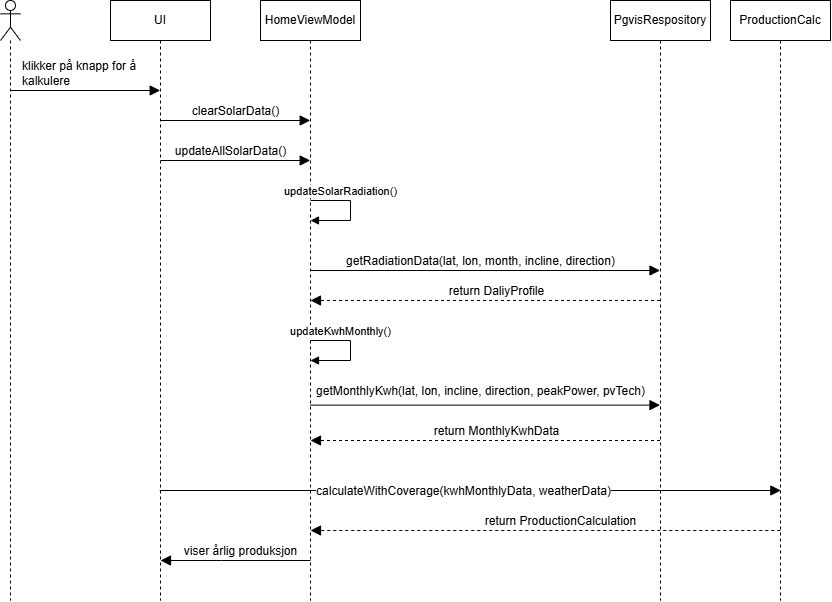

The diagram above was exported from draw.io. Its source (the exported page's mxGraphModel, read from the mxfile embedded in the PNG):
<mxGraphModel dx="1015" dy="675" grid="1" gridSize="10" guides="1" tooltips="1" connect="1" arrows="1" fold="1" page="1" pageScale="1" pageWidth="850" pageHeight="1100" math="0" shadow="0">
  <root>
    <mxCell id="4HOkzftMscy3ZlRoPrV6-0" />
    <mxCell id="4HOkzftMscy3ZlRoPrV6-1" parent="4HOkzftMscy3ZlRoPrV6-0" />
    <mxCell id="4HOkzftMscy3ZlRoPrV6-2" value="" style="shape=umlLifeline;perimeter=lifelinePerimeter;whiteSpace=wrap;html=1;container=1;dropTarget=0;collapsible=0;recursiveResize=0;outlineConnect=0;portConstraint=eastwest;newEdgeStyle={&quot;curved&quot;:0,&quot;rounded&quot;:0};participant=umlActor;" parent="4HOkzftMscy3ZlRoPrV6-1" vertex="1">
      <mxGeometry x="870" y="240" width="20" height="600" as="geometry" />
    </mxCell>
    <mxCell id="4HOkzftMscy3ZlRoPrV6-3" value="UI" style="shape=umlLifeline;perimeter=lifelinePerimeter;whiteSpace=wrap;html=1;container=1;dropTarget=0;collapsible=0;recursiveResize=0;outlineConnect=0;portConstraint=eastwest;newEdgeStyle={&quot;curved&quot;:0,&quot;rounded&quot;:0};" parent="4HOkzftMscy3ZlRoPrV6-1" vertex="1">
      <mxGeometry x="980" y="240" width="100" height="600" as="geometry" />
    </mxCell>
    <mxCell id="4HOkzftMscy3ZlRoPrV6-5" value="ProductionCalc" style="shape=umlLifeline;perimeter=lifelinePerimeter;whiteSpace=wrap;html=1;container=1;dropTarget=0;collapsible=0;recursiveResize=0;outlineConnect=0;portConstraint=eastwest;newEdgeStyle={&quot;curved&quot;:0,&quot;rounded&quot;:0};" parent="4HOkzftMscy3ZlRoPrV6-1" vertex="1">
      <mxGeometry x="1600" y="240" width="100" height="600" as="geometry" />
    </mxCell>
    <mxCell id="4HOkzftMscy3ZlRoPrV6-6" value="PgvisRespository" style="shape=umlLifeline;perimeter=lifelinePerimeter;whiteSpace=wrap;html=1;container=1;dropTarget=0;collapsible=0;recursiveResize=0;outlineConnect=0;portConstraint=eastwest;newEdgeStyle={&quot;curved&quot;:0,&quot;rounded&quot;:0};" parent="4HOkzftMscy3ZlRoPrV6-1" vertex="1">
      <mxGeometry x="1480" y="240" width="100" height="600" as="geometry" />
    </mxCell>
    <mxCell id="4HOkzftMscy3ZlRoPrV6-7" value="HomeViewModel" style="shape=umlLifeline;perimeter=lifelinePerimeter;whiteSpace=wrap;html=1;container=1;dropTarget=0;collapsible=0;recursiveResize=0;outlineConnect=0;portConstraint=eastwest;newEdgeStyle={&quot;curved&quot;:0,&quot;rounded&quot;:0};" parent="4HOkzftMscy3ZlRoPrV6-1" vertex="1">
      <mxGeometry x="1130" y="240" width="100" height="600" as="geometry" />
    </mxCell>
    <mxCell id="OC6CRZ-nW6eCZWgaTelp-0" value="klikker på knapp for å&lt;div&gt;kalkulere&lt;/div&gt;" style="html=1;verticalAlign=bottom;endArrow=block;curved=0;rounded=0;fontSize=12;startSize=8;endSize=8;align=left;" parent="4HOkzftMscy3ZlRoPrV6-1" edge="1">
      <mxGeometry x="-0.8664" width="80" relative="1" as="geometry">
        <mxPoint x="880" y="330" as="sourcePoint" />
        <mxPoint x="1029.69" y="330" as="targetPoint" />
        <mxPoint as="offset" />
      </mxGeometry>
    </mxCell>
    <mxCell id="OC6CRZ-nW6eCZWgaTelp-1" value="clearSolarData()" style="html=1;verticalAlign=bottom;endArrow=block;curved=0;rounded=0;fontSize=12;startSize=8;endSize=8;" parent="4HOkzftMscy3ZlRoPrV6-1" edge="1">
      <mxGeometry width="80" relative="1" as="geometry">
        <mxPoint x="1030" y="360" as="sourcePoint" />
        <mxPoint x="1179.69" y="360" as="targetPoint" />
      </mxGeometry>
    </mxCell>
    <mxCell id="OC6CRZ-nW6eCZWgaTelp-2" value="updateAllSolarData()" style="html=1;verticalAlign=bottom;endArrow=block;curved=0;rounded=0;fontSize=12;startSize=8;endSize=8;" parent="4HOkzftMscy3ZlRoPrV6-1" edge="1">
      <mxGeometry x="-0.0647" width="80" relative="1" as="geometry">
        <mxPoint x="1030" y="400" as="sourcePoint" />
        <mxPoint x="1179.69" y="400" as="targetPoint" />
        <mxPoint as="offset" />
      </mxGeometry>
    </mxCell>
    <mxCell id="SrxazDLXzl9P9WDGwh9l-0" value="updateSolarRadiation()" style="html=1;verticalAlign=bottom;endArrow=block;curved=0;rounded=0;" parent="4HOkzftMscy3ZlRoPrV6-1" edge="1">
      <mxGeometry x="-0.4" width="80" relative="1" as="geometry">
        <mxPoint x="1180" y="440" as="sourcePoint" />
        <mxPoint x="1180" y="460" as="targetPoint" />
        <Array as="points">
          <mxPoint x="1220" y="440" />
          <mxPoint x="1220" y="460" />
        </Array>
        <mxPoint as="offset" />
      </mxGeometry>
    </mxCell>
    <mxCell id="SrxazDLXzl9P9WDGwh9l-1" value="getRadiationData(lat, lon, month, incline, direction)" style="html=1;verticalAlign=bottom;endArrow=block;curved=0;rounded=0;fontSize=12;startSize=8;endSize=8;" parent="4HOkzftMscy3ZlRoPrV6-1" edge="1">
      <mxGeometry x="-0.0259" width="80" relative="1" as="geometry">
        <mxPoint x="1179.547619047619" y="509.9999999999999" as="sourcePoint" />
        <mxPoint x="1529.4999999999998" y="509.9999999999999" as="targetPoint" />
        <mxPoint as="offset" />
      </mxGeometry>
    </mxCell>
    <mxCell id="6oRTyhHSNeiLvgqOcJQA-0" value="return DaliyProfile" style="dashed=1;html=1;verticalAlign=bottom;endArrow=block;curved=0;rounded=0;fontSize=12;startSize=8;endSize=8;" parent="4HOkzftMscy3ZlRoPrV6-1" edge="1">
      <mxGeometry x="-0.0634" width="80" relative="1" as="geometry">
        <mxPoint x="1529.4999999999998" y="540" as="sourcePoint" />
        <mxPoint x="1180.0033333333336" y="540" as="targetPoint" />
        <mxPoint as="offset" />
        <Array as="points">
          <mxPoint x="1390.5805405405406" y="540" />
        </Array>
      </mxGeometry>
    </mxCell>
    <mxCell id="6oRTyhHSNeiLvgqOcJQA-1" value="updateKwhMonthly()" style="html=1;verticalAlign=bottom;endArrow=block;curved=0;rounded=0;" parent="4HOkzftMscy3ZlRoPrV6-1" edge="1">
      <mxGeometry x="-0.4" width="80" relative="1" as="geometry">
        <mxPoint x="1180" y="580" as="sourcePoint" />
        <mxPoint x="1180" y="600" as="targetPoint" />
        <Array as="points">
          <mxPoint x="1220" y="580" />
          <mxPoint x="1220" y="600" />
        </Array>
        <mxPoint as="offset" />
      </mxGeometry>
    </mxCell>
    <mxCell id="6oRTyhHSNeiLvgqOcJQA-3" value="getMonthlyKwh(lat, lon, incline, direction, peakPower, pvTech)" style="html=1;verticalAlign=bottom;endArrow=block;curved=0;rounded=0;fontSize=12;startSize=8;endSize=8;" parent="4HOkzftMscy3ZlRoPrV6-1" edge="1">
      <mxGeometry x="-0.0272" y="5" width="80" relative="1" as="geometry">
        <mxPoint x="1180" y="644.62" as="sourcePoint" />
        <mxPoint x="1529.4999999999998" y="644.62" as="targetPoint" />
        <mxPoint as="offset" />
      </mxGeometry>
    </mxCell>
    <mxCell id="6oRTyhHSNeiLvgqOcJQA-4" value="return MonthlyKwhData" style="dashed=1;html=1;verticalAlign=bottom;endArrow=block;curved=0;rounded=0;fontSize=12;startSize=8;endSize=8;" parent="4HOkzftMscy3ZlRoPrV6-1" edge="1">
      <mxGeometry x="-0.0634" width="80" relative="1" as="geometry">
        <mxPoint x="1529.5" y="680" as="sourcePoint" />
        <mxPoint x="1180.0033333333338" y="680" as="targetPoint" />
        <mxPoint as="offset" />
        <Array as="points">
          <mxPoint x="1390.5805405405408" y="680" />
        </Array>
      </mxGeometry>
    </mxCell>
    <mxCell id="6oRTyhHSNeiLvgqOcJQA-5" value="calculateWithCoverage(kwhMonthlyData, weatherData)" style="html=1;verticalAlign=bottom;endArrow=block;curved=0;rounded=0;fontSize=12;startSize=8;endSize=8;" parent="4HOkzftMscy3ZlRoPrV6-1" edge="1" source="4HOkzftMscy3ZlRoPrV6-3">
      <mxGeometry x="-0.022" y="-10" width="80" relative="1" as="geometry">
        <mxPoint x="1179.9966666666664" y="730" as="sourcePoint" />
        <mxPoint x="1650.33" y="730" as="targetPoint" />
        <mxPoint as="offset" />
      </mxGeometry>
    </mxCell>
    <mxCell id="6oRTyhHSNeiLvgqOcJQA-6" value="return ProductionCalculation" style="dashed=1;html=1;verticalAlign=bottom;endArrow=block;curved=0;rounded=0;fontSize=12;startSize=8;endSize=8;" parent="4HOkzftMscy3ZlRoPrV6-1" edge="1">
      <mxGeometry x="-0.0634" width="80" relative="1" as="geometry">
        <mxPoint x="1649.77" y="769.9999999999999" as="sourcePoint" />
        <mxPoint x="1180.0007692307695" y="769.9999999999999" as="targetPoint" />
        <mxPoint as="offset" />
        <Array as="points">
          <mxPoint x="1361.3505405405408" y="770" />
        </Array>
      </mxGeometry>
    </mxCell>
    <mxCell id="NA0zy-QWPKZpz2lASPr5-0" value="viser årlig produksjon" style="html=1;verticalAlign=bottom;endArrow=block;curved=0;rounded=0;fontSize=12;startSize=8;endSize=8;" parent="4HOkzftMscy3ZlRoPrV6-1" edge="1">
      <mxGeometry x="-0.0634" width="80" relative="1" as="geometry">
        <mxPoint x="1180" y="800" as="sourcePoint" />
        <mxPoint x="1030" y="800" as="targetPoint" />
        <mxPoint as="offset" />
        <Array as="points">
          <mxPoint x="1090.9105405405408" y="800" />
        </Array>
      </mxGeometry>
    </mxCell>
  </root>
</mxGraphModel>